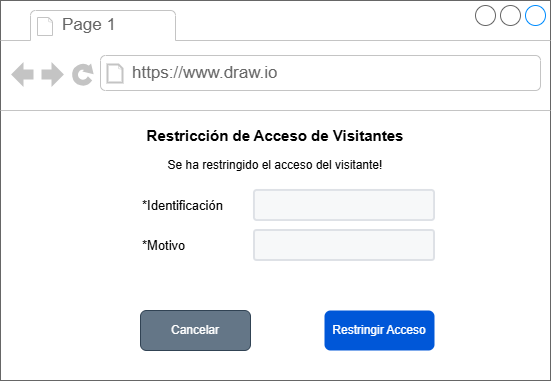

The diagram above was exported from draw.io. Its source (the exported page's mxGraphModel, read from the mxfile embedded in the PNG):
<mxGraphModel dx="1042" dy="527" grid="1" gridSize="10" guides="1" tooltips="1" connect="1" arrows="1" fold="1" page="1" pageScale="1" pageWidth="827" pageHeight="1169" math="0" shadow="0">
  <root>
    <mxCell id="0" />
    <mxCell id="1" parent="0" />
    <mxCell id="6ww9aJTRK2nGldjxX3_c-1" value="" style="strokeWidth=1;shadow=0;dashed=0;align=left;html=1;shape=mxgraph.mockup.containers.browserWindow;rSize=0;strokeColor=#666666;strokeColor2=#008cff;strokeColor3=#c4c4c4;mainText=,;recursiveResize=0;fontSize=13;" vertex="1" parent="1">
      <mxGeometry x="160" y="80" width="550" height="380" as="geometry" />
    </mxCell>
    <mxCell id="6ww9aJTRK2nGldjxX3_c-2" value="Page 1" style="strokeWidth=1;shadow=0;dashed=0;align=center;html=1;shape=mxgraph.mockup.containers.anchor;fontSize=17;fontColor=#666666;align=left;whiteSpace=wrap;" vertex="1" parent="6ww9aJTRK2nGldjxX3_c-1">
      <mxGeometry x="60" y="12" width="110" height="26" as="geometry" />
    </mxCell>
    <mxCell id="6ww9aJTRK2nGldjxX3_c-3" value="https://www.draw.io" style="strokeWidth=1;shadow=0;dashed=0;align=center;html=1;shape=mxgraph.mockup.containers.anchor;rSize=0;fontSize=17;fontColor=#666666;align=left;" vertex="1" parent="6ww9aJTRK2nGldjxX3_c-1">
      <mxGeometry x="130" y="60" width="250" height="26" as="geometry" />
    </mxCell>
    <mxCell id="6ww9aJTRK2nGldjxX3_c-4" value="&lt;b&gt;&lt;font style=&quot;font-size: 15px;&quot;&gt;Restricción de Acceso de Visitantes&lt;/font&gt;&lt;/b&gt;" style="text;html=1;whiteSpace=wrap;strokeColor=none;fillColor=none;align=center;verticalAlign=middle;rounded=0;" vertex="1" parent="6ww9aJTRK2nGldjxX3_c-1">
      <mxGeometry x="115" y="120" width="320" height="30" as="geometry" />
    </mxCell>
    <mxCell id="6ww9aJTRK2nGldjxX3_c-5" value="*Identificación" style="text;html=1;whiteSpace=wrap;strokeColor=none;fillColor=none;align=left;verticalAlign=middle;rounded=0;fontSize=13;" vertex="1" parent="6ww9aJTRK2nGldjxX3_c-1">
      <mxGeometry x="140" y="190" width="90" height="30" as="geometry" />
    </mxCell>
    <mxCell id="6ww9aJTRK2nGldjxX3_c-6" value="*Motivo" style="text;html=1;whiteSpace=wrap;strokeColor=none;fillColor=none;align=left;verticalAlign=middle;rounded=0;fontSize=13;" vertex="1" parent="6ww9aJTRK2nGldjxX3_c-1">
      <mxGeometry x="140" y="230" width="90" height="30" as="geometry" />
    </mxCell>
    <mxCell id="6ww9aJTRK2nGldjxX3_c-7" value="" style="rounded=1;arcSize=9;fillColor=#F7F8F9;align=left;spacingLeft=5;strokeColor=#DEE1E6;html=1;strokeWidth=2;fontColor=#596780;fontSize=12" vertex="1" parent="6ww9aJTRK2nGldjxX3_c-1">
      <mxGeometry x="254" y="190" width="180" height="30" as="geometry" />
    </mxCell>
    <mxCell id="6ww9aJTRK2nGldjxX3_c-8" value="" style="rounded=1;arcSize=9;fillColor=#F7F8F9;align=left;spacingLeft=5;strokeColor=#DEE1E6;html=1;strokeWidth=2;fontColor=#596780;fontSize=12" vertex="1" parent="6ww9aJTRK2nGldjxX3_c-1">
      <mxGeometry x="254" y="230" width="180" height="30" as="geometry" />
    </mxCell>
    <mxCell id="6ww9aJTRK2nGldjxX3_c-9" value="Restringir Acceso&lt;span style=&quot;color: rgba(0, 0, 0, 0); font-family: monospace; font-size: 0px; text-align: start; text-wrap-mode: nowrap;&quot;&gt;%3CmxGraphModel%3E%3Croot%3E%3CmxCell%20id%3D%220%22%2F%3E%3CmxCell%20id%3D%221%22%20parent%3D%220%22%2F%3E%3CmxCell%20id%3D%222%22%20value%3D%22Cancelar%22%20style%3D%22rounded%3D1%3BfillColor%3D%23647687%3BstrokeColor%3D%23314354%3Bhtml%3D1%3BwhiteSpace%3Dwrap%3Balign%3Dcenter%3BverticalAlign%3Dmiddle%3BfontStyle%3D0%3BfontSize%3D12%3Bsketch%3D0%3BfontColor%3D%23ffffff%3B%22%20vertex%3D%221%22%20parent%3D%221%22%3E%3CmxGeometry%20x%3D%22280%22%20y%3D%22360%22%20width%3D%22110%22%20height%3D%2240%22%20as%3D%22geometry%22%2F%3E%3C%2FmxCell%3E%3C%2Froot%3E%3C%2FmxGraphModel%3E&lt;/span&gt;" style="rounded=1;fillColor=#0057D8;strokeColor=none;html=1;whiteSpace=wrap;fontColor=#ffffff;align=center;verticalAlign=middle;fontStyle=0;fontSize=12;sketch=0;" vertex="1" parent="6ww9aJTRK2nGldjxX3_c-1">
      <mxGeometry x="324" y="310" width="110" height="40" as="geometry" />
    </mxCell>
    <mxCell id="6ww9aJTRK2nGldjxX3_c-10" value="Cancelar" style="rounded=1;fillColor=#647687;strokeColor=#314354;html=1;whiteSpace=wrap;align=center;verticalAlign=middle;fontStyle=0;fontSize=12;sketch=0;fontColor=#ffffff;" vertex="1" parent="6ww9aJTRK2nGldjxX3_c-1">
      <mxGeometry x="140" y="310" width="110" height="40" as="geometry" />
    </mxCell>
    <mxCell id="6ww9aJTRK2nGldjxX3_c-11" value="Se ha restringido el acceso del visitante!" style="text;html=1;whiteSpace=wrap;strokeColor=none;fillColor=none;align=center;verticalAlign=middle;rounded=0;" vertex="1" parent="6ww9aJTRK2nGldjxX3_c-1">
      <mxGeometry x="115" y="150" width="320" height="30" as="geometry" />
    </mxCell>
  </root>
</mxGraphModel>